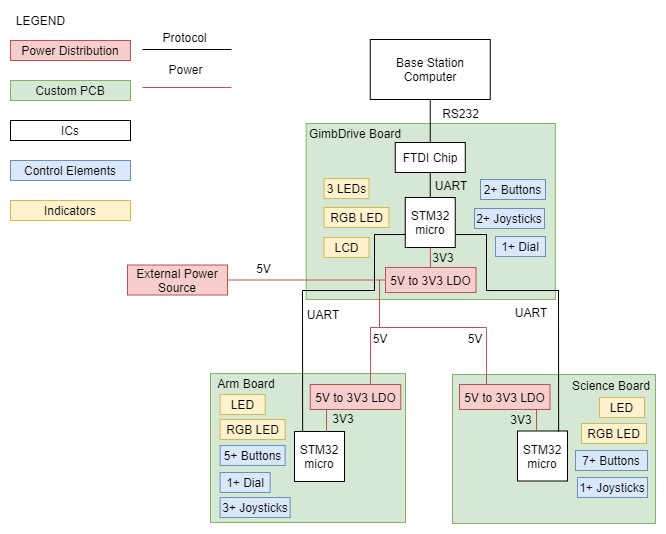

The diagram above was exported from draw.io. Its source (the exported page's mxGraphModel, read from the mxfile embedded in the PNG):
<mxGraphModel dx="1420" dy="785" grid="1" gridSize="1" guides="1" tooltips="1" connect="1" arrows="1" fold="1" page="1" pageScale="1" pageWidth="850" pageHeight="1100" math="0" shadow="0">
  <root>
    <mxCell id="0" />
    <mxCell id="1" parent="0" />
    <mxCell id="Hmg-6VJuiF1uGOfGry9P-136" value="" style="rounded=0;whiteSpace=wrap;html=1;fillColor=#d5e8d4;strokeColor=#82b366;" parent="1" vertex="1">
      <mxGeometry x="442" y="364" width="203" height="149" as="geometry" />
    </mxCell>
    <mxCell id="Hmg-6VJuiF1uGOfGry9P-77" value="" style="rounded=0;whiteSpace=wrap;html=1;fillColor=#d5e8d4;strokeColor=#82b366;" parent="1" vertex="1">
      <mxGeometry x="200" y="363" width="195" height="149" as="geometry" />
    </mxCell>
    <mxCell id="Hmg-6VJuiF1uGOfGry9P-7" value="" style="rounded=0;whiteSpace=wrap;html=1;fillColor=#d5e8d4;strokeColor=#82b366;" parent="1" vertex="1">
      <mxGeometry x="295.63" y="113" width="249.25" height="176" as="geometry" />
    </mxCell>
    <mxCell id="pa5IvZo8Sper060xbPNb-2" value="LEGEND" style="text;html=1;align=center;verticalAlign=middle;resizable=0;points=[];autosize=1;" parent="1" vertex="1">
      <mxGeometry width="60" height="20" as="geometry" />
    </mxCell>
    <mxCell id="pa5IvZo8Sper060xbPNb-3" value="Power Distribution" style="rounded=0;whiteSpace=wrap;html=1;fillColor=#f8cecc;strokeColor=#b85450;" parent="1" vertex="1">
      <mxGeometry y="30" width="120" height="20" as="geometry" />
    </mxCell>
    <mxCell id="pa5IvZo8Sper060xbPNb-4" value="Custom PCB" style="rounded=0;whiteSpace=wrap;html=1;fillColor=#d5e8d4;strokeColor=#82b366;" parent="1" vertex="1">
      <mxGeometry y="70" width="120" height="20" as="geometry" />
    </mxCell>
    <mxCell id="pa5IvZo8Sper060xbPNb-6" value="Control Elements" style="rounded=0;whiteSpace=wrap;html=1;fillColor=#dae8fc;strokeColor=#6c8ebf;" parent="1" vertex="1">
      <mxGeometry y="150" width="120" height="20" as="geometry" />
    </mxCell>
    <mxCell id="pa5IvZo8Sper060xbPNb-8" value="Indicators" style="rounded=0;whiteSpace=wrap;html=1;fillColor=#fff2cc;strokeColor=#d6b656;" parent="1" vertex="1">
      <mxGeometry y="190" width="120" height="20" as="geometry" />
    </mxCell>
    <mxCell id="pa5IvZo8Sper060xbPNb-10" value="Protocol" style="text;html=1;align=center;verticalAlign=middle;resizable=0;points=[];autosize=1;" parent="1" vertex="1">
      <mxGeometry x="146" y="17" width="55" height="19" as="geometry" />
    </mxCell>
    <mxCell id="pa5IvZo8Sper060xbPNb-12" value="Power" style="text;html=1;align=center;verticalAlign=middle;resizable=0;points=[];autosize=1;" parent="1" vertex="1">
      <mxGeometry x="150" y="49" width="50" height="20" as="geometry" />
    </mxCell>
    <mxCell id="pa5IvZo8Sper060xbPNb-33" value="2+ Joysticks" style="rounded=0;whiteSpace=wrap;html=1;fillColor=#dae8fc;strokeColor=#6c8ebf;" parent="1" vertex="1">
      <mxGeometry x="464" y="198" width="70" height="20" as="geometry" />
    </mxCell>
    <mxCell id="pa5IvZo8Sper060xbPNb-34" value="1+ Dial" style="rounded=0;whiteSpace=wrap;html=1;fillColor=#dae8fc;strokeColor=#6c8ebf;" parent="1" vertex="1">
      <mxGeometry x="485" y="226" width="50" height="20" as="geometry" />
    </mxCell>
    <mxCell id="pa5IvZo8Sper060xbPNb-35" value="2+ Buttons" style="rounded=0;whiteSpace=wrap;html=1;fillColor=#dae8fc;strokeColor=#6c8ebf;" parent="1" vertex="1">
      <mxGeometry x="470" y="169" width="65" height="20" as="geometry" />
    </mxCell>
    <mxCell id="pa5IvZo8Sper060xbPNb-36" value="RGB LED" style="rounded=0;whiteSpace=wrap;html=1;fillColor=#fff2cc;strokeColor=#d6b656;" parent="1" vertex="1">
      <mxGeometry x="313.5" y="197" width="65" height="20" as="geometry" />
    </mxCell>
    <mxCell id="pa5IvZo8Sper060xbPNb-37" value="3 LEDs" style="rounded=0;whiteSpace=wrap;html=1;fillColor=#fff2cc;strokeColor=#d6b656;" parent="1" vertex="1">
      <mxGeometry x="313.5" y="168" width="45" height="20" as="geometry" />
    </mxCell>
    <mxCell id="pa5IvZo8Sper060xbPNb-38" value="LCD" style="rounded=0;whiteSpace=wrap;html=1;fillColor=#fff2cc;strokeColor=#d6b656;" parent="1" vertex="1">
      <mxGeometry x="313.5" y="227" width="45" height="20" as="geometry" />
    </mxCell>
    <mxCell id="pa5IvZo8Sper060xbPNb-39" value="FTDI Chip" style="rounded=0;whiteSpace=wrap;html=1;" parent="1" vertex="1">
      <mxGeometry x="384.75" y="132" width="70" height="30" as="geometry" />
    </mxCell>
    <mxCell id="pa5IvZo8Sper060xbPNb-40" value="Base Station Computer" style="rounded=0;whiteSpace=wrap;html=1;" parent="1" vertex="1">
      <mxGeometry x="359.75" y="29" width="120" height="60" as="geometry" />
    </mxCell>
    <mxCell id="pa5IvZo8Sper060xbPNb-49" value="External Power Source" style="rounded=0;whiteSpace=wrap;html=1;fillColor=#f8cecc;strokeColor=#b85450;" parent="1" vertex="1">
      <mxGeometry x="117" y="254.5" width="100" height="30" as="geometry" />
    </mxCell>
    <mxCell id="pa5IvZo8Sper060xbPNb-54" value="5V" style="text;html=1;align=center;verticalAlign=middle;resizable=0;points=[];autosize=1;" parent="1" vertex="1">
      <mxGeometry x="240" y="248" width="26" height="19" as="geometry" />
    </mxCell>
    <mxCell id="Hmg-6VJuiF1uGOfGry9P-4" value="RS232" style="text;html=1;align=center;verticalAlign=middle;resizable=0;points=[];autosize=1;" parent="1" vertex="1">
      <mxGeometry x="425" y="93" width="50" height="20" as="geometry" />
    </mxCell>
    <mxCell id="Hmg-6VJuiF1uGOfGry9P-11" value="" style="endArrow=none;html=1;entryX=0.5;entryY=1;entryDx=0;entryDy=0;exitX=0.5;exitY=0;exitDx=0;exitDy=0;" parent="1" source="pa5IvZo8Sper060xbPNb-39" target="pa5IvZo8Sper060xbPNb-40" edge="1">
      <mxGeometry width="50" height="50" relative="1" as="geometry">
        <mxPoint x="303" y="179" as="sourcePoint" />
        <mxPoint x="353" y="129" as="targetPoint" />
      </mxGeometry>
    </mxCell>
    <mxCell id="Hmg-6VJuiF1uGOfGry9P-13" value="ICs" style="rounded=0;whiteSpace=wrap;html=1;" parent="1" vertex="1">
      <mxGeometry y="110" width="120" height="20" as="geometry" />
    </mxCell>
    <mxCell id="Hmg-6VJuiF1uGOfGry9P-15" value="STM32 micro" style="whiteSpace=wrap;html=1;aspect=fixed;" parent="1" vertex="1">
      <mxGeometry x="394.75" y="187" width="50" height="50" as="geometry" />
    </mxCell>
    <mxCell id="Hmg-6VJuiF1uGOfGry9P-18" value="" style="endArrow=none;html=1;exitX=0.5;exitY=0;exitDx=0;exitDy=0;entryX=0.5;entryY=1;entryDx=0;entryDy=0;" parent="1" source="Hmg-6VJuiF1uGOfGry9P-15" target="pa5IvZo8Sper060xbPNb-39" edge="1">
      <mxGeometry width="50" height="50" relative="1" as="geometry">
        <mxPoint x="353.5" y="207" as="sourcePoint" />
        <mxPoint x="373.5" y="177" as="targetPoint" />
      </mxGeometry>
    </mxCell>
    <mxCell id="Hmg-6VJuiF1uGOfGry9P-22" value="UART" style="text;html=1;strokeColor=none;fillColor=none;align=center;verticalAlign=middle;whiteSpace=wrap;rounded=0;" parent="1" vertex="1">
      <mxGeometry x="421" y="165" width="40" height="20" as="geometry" />
    </mxCell>
    <mxCell id="Hmg-6VJuiF1uGOfGry9P-24" value="GimbDrive Board" style="text;html=1;strokeColor=none;fillColor=none;align=center;verticalAlign=middle;whiteSpace=wrap;rounded=0;" parent="1" vertex="1">
      <mxGeometry x="296" y="113" width="98" height="20" as="geometry" />
    </mxCell>
    <mxCell id="Hmg-6VJuiF1uGOfGry9P-26" value="3+ Joysticks" style="rounded=0;whiteSpace=wrap;html=1;fillColor=#dae8fc;strokeColor=#6c8ebf;" parent="1" vertex="1">
      <mxGeometry x="209.63" y="487" width="70" height="20" as="geometry" />
    </mxCell>
    <mxCell id="Hmg-6VJuiF1uGOfGry9P-27" value="1+ Dial" style="rounded=0;whiteSpace=wrap;html=1;fillColor=#dae8fc;strokeColor=#6c8ebf;" parent="1" vertex="1">
      <mxGeometry x="209.63" y="462" width="50" height="20" as="geometry" />
    </mxCell>
    <mxCell id="Hmg-6VJuiF1uGOfGry9P-28" value="5+ Buttons" style="rounded=0;whiteSpace=wrap;html=1;fillColor=#dae8fc;strokeColor=#6c8ebf;" parent="1" vertex="1">
      <mxGeometry x="209.63" y="435" width="65" height="20" as="geometry" />
    </mxCell>
    <mxCell id="Hmg-6VJuiF1uGOfGry9P-29" value="RGB LED" style="rounded=0;whiteSpace=wrap;html=1;fillColor=#fff2cc;strokeColor=#d6b656;" parent="1" vertex="1">
      <mxGeometry x="209.63" y="409" width="65" height="20" as="geometry" />
    </mxCell>
    <mxCell id="Hmg-6VJuiF1uGOfGry9P-31" value="LED" style="rounded=0;whiteSpace=wrap;html=1;fillColor=#fff2cc;strokeColor=#d6b656;" parent="1" vertex="1">
      <mxGeometry x="209.63" y="384" width="45" height="20" as="geometry" />
    </mxCell>
    <mxCell id="Hmg-6VJuiF1uGOfGry9P-33" value="STM32 micro" style="whiteSpace=wrap;html=1;aspect=fixed;" parent="1" vertex="1">
      <mxGeometry x="284" y="421" width="50" height="50" as="geometry" />
    </mxCell>
    <mxCell id="Hmg-6VJuiF1uGOfGry9P-36" value="Arm Board" style="text;html=1;strokeColor=none;fillColor=none;align=center;verticalAlign=middle;whiteSpace=wrap;rounded=0;" parent="1" vertex="1">
      <mxGeometry x="200" y="363" width="71.5" height="20" as="geometry" />
    </mxCell>
    <mxCell id="Hmg-6VJuiF1uGOfGry9P-38" value="5V to 3V3 LDO" style="rounded=0;whiteSpace=wrap;html=1;fillColor=#f8cecc;strokeColor=#b85450;" parent="1" vertex="1">
      <mxGeometry x="375" y="257" width="90.5" height="25" as="geometry" />
    </mxCell>
    <mxCell id="Hmg-6VJuiF1uGOfGry9P-53" value="" style="endArrow=none;html=1;exitX=1;exitY=0.5;exitDx=0;exitDy=0;fillColor=#f8cecc;strokeColor=#b85450;entryX=0;entryY=0.5;entryDx=0;entryDy=0;" parent="1" source="pa5IvZo8Sper060xbPNb-49" target="Hmg-6VJuiF1uGOfGry9P-38" edge="1">
      <mxGeometry width="50" height="50" relative="1" as="geometry">
        <mxPoint x="274" y="216" as="sourcePoint" />
        <mxPoint x="370" y="269" as="targetPoint" />
      </mxGeometry>
    </mxCell>
    <mxCell id="Hmg-6VJuiF1uGOfGry9P-60" value="" style="endArrow=none;html=1;fillColor=#f8cecc;strokeColor=#b85450;" parent="1" edge="1">
      <mxGeometry width="50" height="50" relative="1" as="geometry">
        <mxPoint x="132" y="77" as="sourcePoint" />
        <mxPoint x="221" y="77" as="targetPoint" />
      </mxGeometry>
    </mxCell>
    <mxCell id="Hmg-6VJuiF1uGOfGry9P-61" value="" style="endArrow=none;html=1;fillColor=#dae8fc;strokeColor=#000000;" parent="1" edge="1">
      <mxGeometry width="50" height="50" relative="1" as="geometry">
        <mxPoint x="132" y="39" as="sourcePoint" />
        <mxPoint x="221" y="39" as="targetPoint" />
      </mxGeometry>
    </mxCell>
    <mxCell id="Hmg-6VJuiF1uGOfGry9P-63" value="" style="endArrow=none;html=1;strokeColor=#b85450;fillColor=#f8cecc;entryX=0.5;entryY=1;entryDx=0;entryDy=0;" parent="1" target="Hmg-6VJuiF1uGOfGry9P-15" edge="1">
      <mxGeometry width="50" height="50" relative="1" as="geometry">
        <mxPoint x="420" y="257" as="sourcePoint" />
        <mxPoint x="423" y="241" as="targetPoint" />
      </mxGeometry>
    </mxCell>
    <mxCell id="Hmg-6VJuiF1uGOfGry9P-68" value="3V3" style="text;html=1;strokeColor=none;fillColor=none;align=center;verticalAlign=middle;whiteSpace=wrap;rounded=0;" parent="1" vertex="1">
      <mxGeometry x="413" y="237" width="40" height="20" as="geometry" />
    </mxCell>
    <mxCell id="Hmg-6VJuiF1uGOfGry9P-72" value="" style="endArrow=none;html=1;exitX=0.163;exitY=0.006;exitDx=0;exitDy=0;exitPerimeter=0;" parent="1" source="Hmg-6VJuiF1uGOfGry9P-33" edge="1">
      <mxGeometry width="50" height="50" relative="1" as="geometry">
        <mxPoint x="336" y="417" as="sourcePoint" />
        <mxPoint x="292" y="280" as="targetPoint" />
      </mxGeometry>
    </mxCell>
    <mxCell id="Hmg-6VJuiF1uGOfGry9P-75" value="" style="endArrow=none;html=1;strokeColor=#b85450;fillColor=#f8cecc;exitX=0.665;exitY=0.012;exitDx=0;exitDy=0;exitPerimeter=0;" parent="1" source="DHKbX1vRtG3JVUEMpitO-6" edge="1">
      <mxGeometry width="50" height="50" relative="1" as="geometry">
        <mxPoint x="358" y="424" as="sourcePoint" />
        <mxPoint x="360" y="317" as="targetPoint" />
      </mxGeometry>
    </mxCell>
    <mxCell id="Hmg-6VJuiF1uGOfGry9P-76" value="UART" style="text;html=1;strokeColor=none;fillColor=none;align=center;verticalAlign=middle;whiteSpace=wrap;rounded=0;" parent="1" vertex="1">
      <mxGeometry x="293" y="294" width="40" height="20" as="geometry" />
    </mxCell>
    <mxCell id="Hmg-6VJuiF1uGOfGry9P-95" value="5V" style="text;html=1;strokeColor=none;fillColor=none;align=center;verticalAlign=middle;whiteSpace=wrap;rounded=0;" parent="1" vertex="1">
      <mxGeometry x="350.25" y="318" width="40" height="20" as="geometry" />
    </mxCell>
    <mxCell id="Hmg-6VJuiF1uGOfGry9P-102" value="" style="endArrow=none;html=1;strokeColor=#b85450;fillColor=#f8cecc;" parent="1" edge="1">
      <mxGeometry width="50" height="50" relative="1" as="geometry">
        <mxPoint x="369" y="317" as="sourcePoint" />
        <mxPoint x="369" y="269" as="targetPoint" />
      </mxGeometry>
    </mxCell>
    <mxCell id="Hmg-6VJuiF1uGOfGry9P-103" value="" style="endArrow=none;html=1;strokeColor=#000000;entryX=0.001;entryY=0.74;entryDx=0;entryDy=0;entryPerimeter=0;" parent="1" target="Hmg-6VJuiF1uGOfGry9P-15" edge="1">
      <mxGeometry width="50" height="50" relative="1" as="geometry">
        <mxPoint x="364" y="224" as="sourcePoint" />
        <mxPoint x="449" y="312" as="targetPoint" />
      </mxGeometry>
    </mxCell>
    <mxCell id="Hmg-6VJuiF1uGOfGry9P-104" value="" style="endArrow=none;html=1;strokeColor=#000000;" parent="1" edge="1">
      <mxGeometry width="50" height="50" relative="1" as="geometry">
        <mxPoint x="364" y="280" as="sourcePoint" />
        <mxPoint x="364" y="224" as="targetPoint" />
      </mxGeometry>
    </mxCell>
    <mxCell id="Hmg-6VJuiF1uGOfGry9P-105" value="" style="endArrow=none;html=1;strokeColor=#000000;" parent="1" edge="1">
      <mxGeometry width="50" height="50" relative="1" as="geometry">
        <mxPoint x="292" y="280" as="sourcePoint" />
        <mxPoint x="364" y="280" as="targetPoint" />
      </mxGeometry>
    </mxCell>
    <mxCell id="Hmg-6VJuiF1uGOfGry9P-106" value="" style="endArrow=none;html=1;strokeColor=#b85450;fillColor=#f8cecc;" parent="1" edge="1">
      <mxGeometry width="50" height="50" relative="1" as="geometry">
        <mxPoint x="360" y="317" as="sourcePoint" />
        <mxPoint x="367" y="317" as="targetPoint" />
      </mxGeometry>
    </mxCell>
    <mxCell id="Hmg-6VJuiF1uGOfGry9P-116" value="" style="endArrow=none;html=1;strokeColor=#000000;entryX=0.001;entryY=0.74;entryDx=0;entryDy=0;entryPerimeter=0;" parent="1" edge="1">
      <mxGeometry width="50" height="50" relative="1" as="geometry">
        <mxPoint x="445.2" y="224" as="sourcePoint" />
        <mxPoint x="476.00000000000006" y="224" as="targetPoint" />
      </mxGeometry>
    </mxCell>
    <mxCell id="Hmg-6VJuiF1uGOfGry9P-117" value="" style="endArrow=none;html=1;strokeColor=#000000;" parent="1" edge="1">
      <mxGeometry width="50" height="50" relative="1" as="geometry">
        <mxPoint x="476" y="280" as="sourcePoint" />
        <mxPoint x="476" y="224" as="targetPoint" />
      </mxGeometry>
    </mxCell>
    <mxCell id="Hmg-6VJuiF1uGOfGry9P-122" value="1+ Joysticks" style="rounded=0;whiteSpace=wrap;html=1;fillColor=#dae8fc;strokeColor=#6c8ebf;" parent="1" vertex="1">
      <mxGeometry x="567" y="467" width="70" height="20" as="geometry" />
    </mxCell>
    <mxCell id="Hmg-6VJuiF1uGOfGry9P-124" value="7+ Buttons" style="rounded=0;whiteSpace=wrap;html=1;fillColor=#dae8fc;strokeColor=#6c8ebf;" parent="1" vertex="1">
      <mxGeometry x="565" y="440" width="72" height="20" as="geometry" />
    </mxCell>
    <mxCell id="Hmg-6VJuiF1uGOfGry9P-125" value="RGB LED" style="rounded=0;whiteSpace=wrap;html=1;fillColor=#fff2cc;strokeColor=#d6b656;" parent="1" vertex="1">
      <mxGeometry x="571" y="413" width="65" height="20" as="geometry" />
    </mxCell>
    <mxCell id="Hmg-6VJuiF1uGOfGry9P-126" value="LED" style="rounded=0;whiteSpace=wrap;html=1;fillColor=#fff2cc;strokeColor=#d6b656;" parent="1" vertex="1">
      <mxGeometry x="589" y="387" width="45" height="20" as="geometry" />
    </mxCell>
    <mxCell id="Hmg-6VJuiF1uGOfGry9P-127" value="STM32 micro" style="whiteSpace=wrap;html=1;aspect=fixed;" parent="1" vertex="1">
      <mxGeometry x="507" y="420.5" width="50" height="50" as="geometry" />
    </mxCell>
    <mxCell id="Hmg-6VJuiF1uGOfGry9P-129" value="" style="endArrow=none;html=1;strokeColor=#b85450;fillColor=#f8cecc;" parent="1" edge="1">
      <mxGeometry width="50" height="50" relative="1" as="geometry">
        <mxPoint x="476" y="317" as="sourcePoint" />
        <mxPoint x="367" y="317" as="targetPoint" />
      </mxGeometry>
    </mxCell>
    <mxCell id="Hmg-6VJuiF1uGOfGry9P-130" value="5V" style="text;html=1;strokeColor=none;fillColor=none;align=center;verticalAlign=middle;whiteSpace=wrap;rounded=0;" parent="1" vertex="1">
      <mxGeometry x="444.75" y="318" width="40" height="20" as="geometry" />
    </mxCell>
    <mxCell id="Hmg-6VJuiF1uGOfGry9P-137" value="Science Board" style="text;html=1;strokeColor=none;fillColor=none;align=center;verticalAlign=middle;whiteSpace=wrap;rounded=0;" parent="1" vertex="1">
      <mxGeometry x="559" y="365" width="84" height="20" as="geometry" />
    </mxCell>
    <mxCell id="Hmg-6VJuiF1uGOfGry9P-138" value="UART" style="text;html=1;strokeColor=none;fillColor=none;align=center;verticalAlign=middle;whiteSpace=wrap;rounded=0;" parent="1" vertex="1">
      <mxGeometry x="501" y="292" width="40" height="20" as="geometry" />
    </mxCell>
    <mxCell id="DHKbX1vRtG3JVUEMpitO-6" value="5V to 3V3 LDO" style="rounded=0;whiteSpace=wrap;html=1;fillColor=#f8cecc;strokeColor=#b85450;" parent="1" vertex="1">
      <mxGeometry x="299.75" y="374" width="90.5" height="25" as="geometry" />
    </mxCell>
    <mxCell id="DHKbX1vRtG3JVUEMpitO-17" value="5V to 3V3 LDO" style="rounded=0;whiteSpace=wrap;html=1;fillColor=#f8cecc;strokeColor=#b85450;" parent="1" vertex="1">
      <mxGeometry x="449" y="374" width="90.5" height="25" as="geometry" />
    </mxCell>
    <mxCell id="DHKbX1vRtG3JVUEMpitO-18" value="" style="endArrow=none;html=1;strokeColor=#b85450;fillColor=#f8cecc;exitX=0.641;exitY=0.005;exitDx=0;exitDy=0;exitPerimeter=0;" parent="1" source="Hmg-6VJuiF1uGOfGry9P-33" edge="1">
      <mxGeometry width="50" height="50" relative="1" as="geometry">
        <mxPoint x="316" y="447" as="sourcePoint" />
        <mxPoint x="316" y="399" as="targetPoint" />
      </mxGeometry>
    </mxCell>
    <mxCell id="DHKbX1vRtG3JVUEMpitO-19" value="3V3" style="text;html=1;strokeColor=none;fillColor=none;align=center;verticalAlign=middle;whiteSpace=wrap;rounded=0;" parent="1" vertex="1">
      <mxGeometry x="313" y="398" width="40" height="20" as="geometry" />
    </mxCell>
    <mxCell id="DHKbX1vRtG3JVUEMpitO-21" value="3V3" style="text;html=1;strokeColor=none;fillColor=none;align=center;verticalAlign=middle;whiteSpace=wrap;rounded=0;" parent="1" vertex="1">
      <mxGeometry x="491" y="399" width="40" height="20" as="geometry" />
    </mxCell>
    <mxCell id="DHKbX1vRtG3JVUEMpitO-23" value="" style="endArrow=none;html=1;strokeColor=#000000;" parent="1" edge="1">
      <mxGeometry width="50" height="50" relative="1" as="geometry">
        <mxPoint x="476" y="280" as="sourcePoint" />
        <mxPoint x="548" y="280" as="targetPoint" />
      </mxGeometry>
    </mxCell>
    <mxCell id="DHKbX1vRtG3JVUEMpitO-24" value="" style="endArrow=none;html=1;exitX=0.163;exitY=0.006;exitDx=0;exitDy=0;exitPerimeter=0;" parent="1" edge="1">
      <mxGeometry width="50" height="50" relative="1" as="geometry">
        <mxPoint x="548.1500000000001" y="421.00000000000006" as="sourcePoint" />
        <mxPoint x="548" y="279.7" as="targetPoint" />
      </mxGeometry>
    </mxCell>
    <mxCell id="DHKbX1vRtG3JVUEMpitO-25" value="" style="endArrow=none;html=1;strokeColor=#b85450;fillColor=#f8cecc;exitX=0.665;exitY=0.012;exitDx=0;exitDy=0;exitPerimeter=0;" parent="1" edge="1">
      <mxGeometry width="50" height="50" relative="1" as="geometry">
        <mxPoint x="476.0025" y="373.99999999999994" as="sourcePoint" />
        <mxPoint x="476.07" y="316.7" as="targetPoint" />
      </mxGeometry>
    </mxCell>
    <mxCell id="DHKbX1vRtG3JVUEMpitO-26" value="" style="endArrow=none;html=1;strokeColor=#b85450;fillColor=#f8cecc;exitX=0.641;exitY=0.005;exitDx=0;exitDy=0;exitPerimeter=0;" parent="1" edge="1">
      <mxGeometry width="50" height="50" relative="1" as="geometry">
        <mxPoint x="526.05" y="421.25" as="sourcePoint" />
        <mxPoint x="526" y="399" as="targetPoint" />
      </mxGeometry>
    </mxCell>
  </root>
</mxGraphModel>